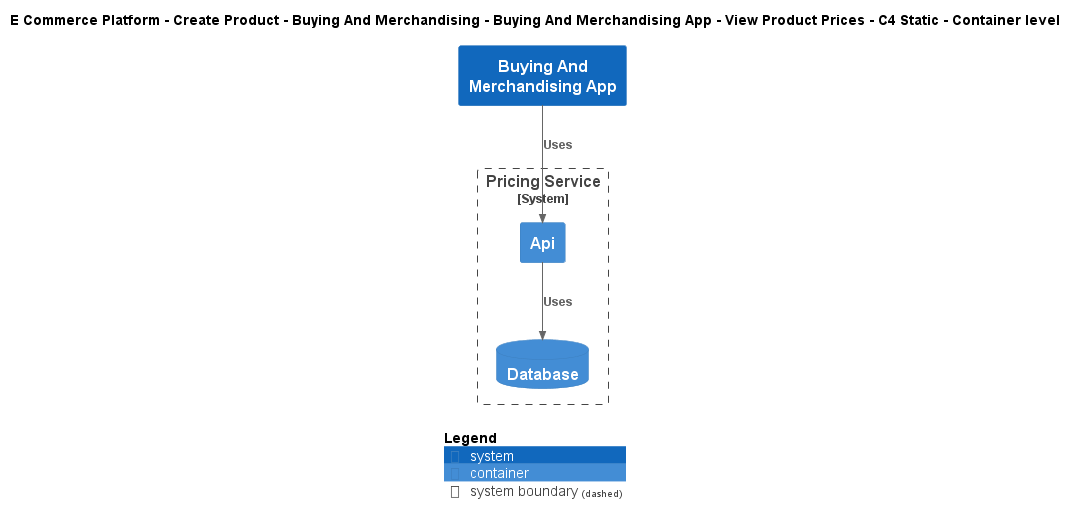

The diagram above was rendered by PlantUML. Its source (embedded in the PNG):
@startuml
!include ..\..\..\..\..\..\..\.c4s\C4_Container.puml

AddElementTag("c4interflow:lifecycle:new", $bgColor=green, $fontColor=#ffffff, $borderColor=green, $shadowing="False")
AddElementTag("c4interflow:lifecycle:changed", $bgColor=orange, $fontColor=#ffffff, $borderColor=orange, $shadowing="False")
AddElementTag("c4interflow:lifecycle:removed", $bgColor=red, $fontColor=#ffffff, $borderColor=red, $shadowing="False")

AddRelTag("c4interflow:lifecycle:new", $textColor=green, $lineColor=green)
AddRelTag("c4interflow:lifecycle:changed", $textColor=orange, $lineColor=orange)
AddRelTag("c4interflow:lifecycle:removed", $textColor=red, $lineColor=red)

SHOW_PERSON_PORTRAIT()
LAYOUT_TOP_DOWN()

skinparam linetype polyline

title E Commerce Platform - Create Product - Buying And Merchandising - Buying And Merchandising App - View Product Prices - C4 Static - Container level

System(ECommercePlatform.CreateProduct.BuyingAndMerchandising.SoftwareSystems.BuyingAndMerchandisingApp, "Buying And Merchandising App", "")

System_Boundary(ECommercePlatform.CreateProduct.PriceManagement.SoftwareSystems.PricingService, "Pricing Service") {
    Container(ECommercePlatform.CreateProduct.PriceManagement.SoftwareSystems.PricingService.Containers.Api, "Api", "", "")
    ContainerDb(ECommercePlatform.CreateProduct.PriceManagement.SoftwareSystems.PricingService.Containers.Database, "Database", "", "")
}

Rel(ECommercePlatform.CreateProduct.BuyingAndMerchandising.SoftwareSystems.BuyingAndMerchandisingApp, ECommercePlatform.CreateProduct.PriceManagement.SoftwareSystems.PricingService.Containers.Api, "Uses")
Rel(ECommercePlatform.CreateProduct.PriceManagement.SoftwareSystems.PricingService.Containers.Api, ECommercePlatform.CreateProduct.PriceManagement.SoftwareSystems.PricingService.Containers.Database, "Uses")


SHOW_LEGEND()
@enduml